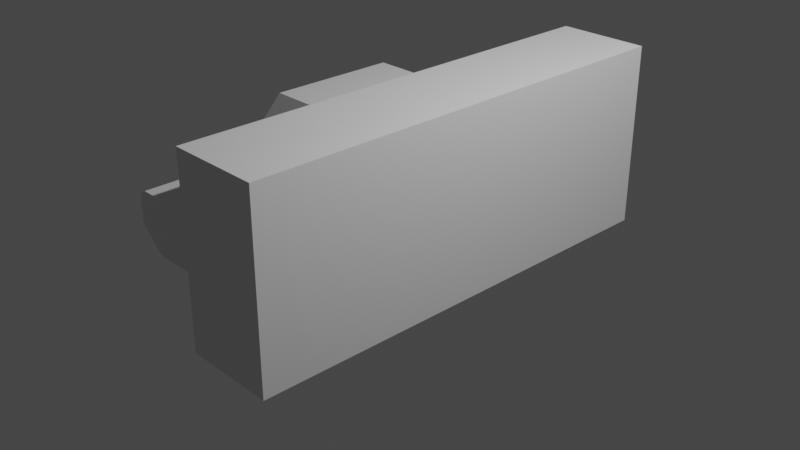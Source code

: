 # Source: Volvo4.blend  (saved by Blender 2.83.19; exported with 4.5.12 LTS)
import bpy
from mathutils import Matrix  # noqa: F401  (used for matrix-valued properties, if any)

bpy.ops.wm.read_factory_settings(use_empty=True)
scene = bpy.context.scene
scene.name = 'Scene'

# ---- collections
col_collection = bpy.data.collections.new('Collection'); scene.collection.children.link(col_collection)

# ---- materials (node trees are filled in below, after node groups)
mat_material = bpy.data.materials.new('Material')
mat_material.alpha_threshold = 0.0
mat_material.use_transparent_shadow = False
mat_material.line_color = (0.0, 0.0, 0.0, 1.0)

# ---- material node trees
mat_material.use_nodes = True; mat_material.node_tree.nodes.clear()
_N = mat_material.node_tree.nodes; _L = mat_material.node_tree.links
n0 = _N.new('ShaderNodeOutputMaterial'); n0.name = 'Material Output'; n0.location = (300, 300)
n1 = _N.new('ShaderNodeBsdfPrincipled'); n1.name = 'Principled BSDF'; n1.location = (10, 300)
n1.distribution = 'GGX'
n1.subsurface_method = 'BURLEY'
n1.inputs[2].default_value = 0.4
n1.inputs[3].default_value = 1.45
n1.inputs[27].default_value = (0.0, 0.0, 0.0, 1.0)
n1.inputs[28].default_value = 1.0
_L.new(n1.outputs[0], n0.inputs[0])
n0.is_active_output = True

# ---- world
world_world = bpy.data.worlds.new('World'); scene.world = world_world
world_world.use_nodes = True; world_world.node_tree.nodes.clear()
_N = world_world.node_tree.nodes; _L = world_world.node_tree.links
n0 = _N.new('ShaderNodeOutputWorld'); n0.name = 'World Output'; n0.location = (300, 300)
n1 = _N.new('ShaderNodeBackground'); n1.name = 'Background'; n1.location = (10, 300)
n1.inputs[0].default_value = (0.05088, 0.05088, 0.05088, 1.0)
_L.new(n1.outputs[0], n0.inputs[0])
n0.is_active_output = True
world_world.color = (0.05088, 0.05088, 0.05088)
world_world.use_sun_shadow = False
world_world.sun_shadow_jitter_overblur = 0.0

# ---- cameras
cam_camera = bpy.data.cameras.new('Camera')
cam_camera.clip_end = 100.0
cam_camera.ortho_scale = 7.314

# ---- lights
light_light = bpy.data.lights.new('Light', 'POINT')
light_light.transmission_factor = 0.0
light_light.energy = 1000.0
light_light.shadow_soft_size = 0.1
light_light.shadow_maximum_resolution = 0.006
light_light.use_absolute_resolution = True

# ---- meshes
me_cube = bpy.data.meshes.new('Cube')
me_cube.from_pydata([(0.4515, 0.4644, 0.09402), (0.4397, -0.4766, 0.06993), (-0.4279, 0.4644, 0.09402), (-0.4397, -0.4766, 0.06993), (-0.4397, 0.1586, 0.0), (-0.4397, -0.018, 0.0), (-0.4397, -0.1992, 0.0), (-0.4397, -0.2713, 0.0), (0.3465, 0.07069, 1.0), (0.3465, -0.03756, 1.0), (0.3465, -0.171, 1.0), (0.3465, -0.2042, 1.0), (-0.3465, -0.2042, 1.0), (-0.3465, -0.171, 1.0), (-0.3465, -0.03756, 1.0), (-0.3465, 0.07069, 1.0), (0.4397, -0.2713, 0.0), (0.4397, -0.1992, 0.0), (0.4397, -0.018, 0.0), (0.4397, 0.1586, 0.0), (0.4522, 0.4863, 0.5368), (-0.4522, -0.5, 0.563), (0.4522, -0.5, 0.563), (-0.4522, 0.4863, 0.5368), (0.4522, 0.1653, 0.563), (0.4522, -0.01968, 0.563), (0.4522, -0.2094, 0.563), (0.4522, -0.285, 0.563), (-0.4522, -0.285, 0.563), (-0.4522, -0.2094, 0.563), (-0.4522, -0.01968, 0.563), (-0.4522, 0.1653, 0.563), (0.5, 0.5, 0.4912), (0.5, 0.5, 0.3288), (0.5, -0.5, 0.5274), (0.5, -0.5, 0.3188), (-0.5, 0.5, 0.4912), (-0.5, 0.5, 0.3288), (0.5, 0.1653, 0.5274), (0.5, 0.1653, 0.3188), (0.5, -0.01968, 0.5274), (0.5, -0.01968, 0.3188), (0.5, -0.2094, 0.5274), (0.5, -0.2094, 0.3188), (0.5, -0.285, 0.5274), (0.5, -0.285, 0.3188), (-0.5, -0.285, 0.5274), (-0.5, -0.285, 0.3188), (-0.5, -0.2094, 0.5274), (-0.5, -0.2094, 0.3188), (-0.5, -0.01968, 0.5274), (-0.5, -0.01968, 0.3188), (-0.5, 0.1653, 0.5274), (-0.5, 0.1653, 0.3188), (-0.5, -0.5, 0.3188), (-0.5, -0.5, 0.5274), (0.4397, 0.4254, 0.09707), (-0.4397, 0.4254, 0.09707), (0.4522, 0.454, 0.5368), (-0.4522, 0.454, 0.5368), (-0.4942, 0.464, 0.3288), (-0.4942, 0.464, 0.4912), (0.4942, 0.464, 0.3288), (0.4942, 0.464, 0.4912), (-0.2471, 0.5, 0.3288), (0.2471, 0.5, 0.3288), (-0.2471, 0.5, 0.4912), (0.2471, 0.5, 0.4912), (-0.5, 0.454, 0.3188), (-0.5, 0.5, 0.3188), (-0.5, 0.454, 0.5012), (-0.5, 0.5, 0.5012), (0.2471, 0.5, 0.3188), (0.5, 0.5, 0.3188), (0.2471, 0.5, 0.5012), (0.5, 0.5, 0.5012), (0.5, 0.454, 0.3188), (0.5, 0.454, 0.5012), (-0.2471, 0.5, 0.3188), (-0.2471, 0.5, 0.5012), (0.4942, 0.4937, 0.4912), (0.4942, 0.4937, 0.3288), (-0.4942, 0.4937, 0.4912), (-0.4942, 0.4937, 0.3288), (-0.2471, 0.4937, 0.4912), (-0.2471, 0.4937, 0.3288), (0.2471, 0.4937, 0.4912), (0.2471, 0.4937, 0.3288), (0.4577, 0.4758, 0.1912), (0.4577, -0.4836, 0.1226), (-0.4577, 0.4758, 0.1912), (0.4577, 0.1606, 0.07353), (0.4577, -0.0185, 0.07353), (0.4577, -0.2022, 0.07353), (0.4577, -0.2754, 0.07353), (-0.4577, -0.2754, 0.07353), (-0.4577, -0.2022, 0.07353), (-0.4577, -0.0185, 0.07353), (-0.4577, 0.1606, 0.07353), (-0.4577, -0.4836, 0.1226), (0.4577, 0.4313, 0.1912), (-0.4577, 0.4313, 0.1912), (0.4942, 0.464, 0.3969), (0.4942, 0.4937, 0.3969), (-0.4942, 0.464, 0.3969), (-0.4942, 0.4937, 0.3969), (0.4459, 0.4524, 0.1235), (-0.4459, 0.4524, 0.1235), (0.4459, 0.4275, 0.1296), (-0.4459, 0.4275, 0.1296), (0.4546, 0.4667, 0.1166), (-0.431, 0.4667, 0.1166), (0.4428, 0.4264, 0.1134), (-0.4428, 0.4264, 0.1134)], [], [(7, 16, 1, 3), (28, 21, 22, 27), (58, 20, 23, 59), (24, 8, 9, 25), (25, 9, 10, 26), (26, 10, 11, 27), (57, 56, 19, 4), (4, 19, 18, 5), (5, 18, 17, 6), (6, 17, 16, 7), (12, 28, 27, 11), (8, 15, 14, 9), (9, 14, 13, 10), (10, 13, 12, 11), (50, 30, 31, 52), (48, 29, 30, 50), (46, 28, 29, 48), (55, 21, 28, 46), (42, 26, 27, 44), (40, 25, 26, 42), (38, 24, 25, 40), (77, 58, 24, 38), (71, 23, 20, 75, 74, 79), (44, 27, 22, 34), (70, 59, 23, 71), (34, 22, 21, 55), (89, 35, 54, 99), (35, 34, 55, 54), (101, 68, 69, 90), (36, 66, 84, 82), (94, 45, 35, 89), (45, 44, 34, 35), (90, 69, 78, 72, 73, 88), (67, 32, 80, 86), (100, 76, 39, 91), (76, 77, 38, 39), (91, 39, 41, 92), (39, 38, 40, 41), (92, 41, 43, 93), (41, 40, 42, 43), (93, 43, 45, 94), (43, 42, 44, 45), (99, 54, 47, 95), (54, 55, 46, 47), (95, 47, 49, 96), (47, 46, 48, 49), (96, 49, 51, 97), (49, 48, 50, 51), (97, 51, 53, 98), (51, 50, 52, 53), (104, 61, 82, 105), (88, 73, 76, 100), (53, 52, 70, 68), (98, 53, 68, 101), (52, 31, 59, 70), (75, 20, 58, 77), (2, 0, 56, 57), (24, 58, 59, 31), (65, 64, 85, 87), (33, 65, 87, 81), (30, 14, 15, 31), (28, 12, 13, 29), (29, 13, 14, 30), (24, 31, 15, 8), (60, 37, 69, 68), (36, 61, 70, 71), (65, 33, 73, 72), (32, 67, 74, 75), (33, 62, 76, 73), (63, 32, 75, 77), (62, 102, 63, 77, 76), (61, 104, 60, 68, 70), (37, 64, 78, 69), (64, 65, 72, 78), (66, 36, 71, 79), (67, 66, 79, 74), (87, 86, 80, 103, 81), (83, 105, 82, 84, 85), (85, 84, 86, 87), (37, 60, 83), (62, 33, 81), (66, 67, 86, 84), (61, 36, 82), (64, 37, 83, 85), (32, 63, 80), (4, 98, 101, 109, 113, 57), (106, 88, 100, 108), (5, 97, 98, 4), (6, 96, 97, 5), (7, 95, 96, 6), (3, 99, 95, 7), (17, 93, 94, 16), (18, 92, 93, 17), (19, 91, 92, 18), (56, 112, 108, 100, 91, 19), (107, 90, 88, 106), (16, 94, 89, 1), (109, 101, 90, 107), (1, 89, 99, 3), (103, 80, 63, 102), (81, 103, 102, 62), (60, 104, 105, 83), (113, 109, 107, 111), (111, 107, 106, 110), (110, 106, 108, 112), (0, 110, 112, 56), (2, 111, 110, 0), (57, 113, 111, 2)])
_uv = me_cube.uv_layers.new(name='UVMap')
_uv.uv.foreach_set('vector', [0.125, 0.7, 0.375, 0.7, 0.375, 0.75, 0.125, 0.75, 0.5157, 0.05, 0.5157, 0.0, 0.5157, 0.75, 0.5157, 0.7, 0.5157, 0.5069, 0.5157, 0.5, 0.5157, 0.25, 0.5157, 0.2431, 0.5157, 0.55, 0.625, 0.55, 0.625, 0.6, 0.5157, 0.6, 0.5157, 0.6, 0.625, 0.6, 0.625, 0.65, 0.5157, 0.65, 0.5157, 0.65, 0.625, 0.65, 0.625, 0.7, 0.5157, 0.7, 0.125, 0.5069, 0.375, 0.5069, 0.375, 0.55, 0.125, 0.55, 0.125, 0.55, 0.375, 0.55, 0.375, 0.6, 0.125, 0.6, 0.125, 0.6, 0.375, 0.6, 0.375, 0.65, 0.125, 0.65, 0.125, 0.65, 0.375, 0.65, 0.375, 0.7, 0.125, 0.7, 0.625, 0.05, 0.5157, 0.05, 0.5157, 0.7, 0.625, 0.7, 0.625, 0.55, 0.875, 0.55, 0.875, 0.6, 0.625, 0.6, 0.625, 0.6, 0.875, 0.6, 0.875, 0.65, 0.625, 0.65, 0.625, 0.65, 0.875, 0.65, 0.875, 0.7, 0.625, 0.7, 0.5069, 0.15, 0.5157, 0.15, 0.5157, 0.2, 0.5069, 0.2, 0.5069, 0.1, 0.5157, 0.1, 0.5157, 0.15, 0.5069, 0.15, 0.5069, 0.05, 0.5157, 0.05, 0.5157, 0.1, 0.5069, 0.1, 0.5069, 0.0, 0.5157, 0.0, 0.5157, 0.05, 0.5069, 0.05, 0.5069, 0.65, 0.5157, 0.65, 0.5157, 0.7, 0.5069, 0.7, 0.5069, 0.6, 0.5157, 0.6, 0.5157, 0.65, 0.5069, 0.65, 0.5069, 0.55, 0.5157, 0.55, 0.5157, 0.6, 0.5069, 0.6, 0.5069, 0.5069, 0.5157, 0.5069, 0.5157, 0.55, 0.5069, 0.55, 0.5069, 0.25, 0.5157, 0.25, 0.5157, 0.5, 0.5069, 0.5, 0.5069, 0.4167, 0.5069, 0.3333, 0.5069, 0.7, 0.5157, 0.7, 0.5157, 0.75, 0.5069, 0.75, 0.5069, 0.2431, 0.5157, 0.2431, 0.5157, 0.25, 0.5069, 0.25, 0.5069, 0.75, 0.5157, 0.75, 0.5157, 1.0, 0.5069, 1.0, 0.4004, 0.75, 0.4599, 0.75, 0.4599, 1.0, 0.4004, 1.0, 0.4599, 0.75, 0.5069, 0.75, 0.5069, 1.0, 0.4599, 1.0, 0.4004, 0.2431, 0.4599, 0.2431, 0.4599, 0.25, 0.4004, 0.25, 0.5046, 0.25, 0.5046, 0.3333, 0.5046, 0.3333, 0.5046, 0.25, 0.4004, 0.7, 0.4599, 0.7, 0.4599, 0.75, 0.4004, 0.75, 0.4599, 0.7, 0.5069, 0.7, 0.5069, 0.75, 0.4599, 0.75, 0.4004, 0.25, 0.4599, 0.25, 0.4599, 0.3333, 0.4599, 0.4167, 0.4599, 0.5, 0.4004, 0.5, 0.5046, 0.4167, 0.5046, 0.5, 0.5046, 0.5, 0.5046, 0.4167, 0.4004, 0.5069, 0.4599, 0.5069, 0.4599, 0.55, 0.4004, 0.55, 0.4599, 0.5069, 0.5069, 0.5069, 0.5069, 0.55, 0.4599, 0.55, 0.4004, 0.55, 0.4599, 0.55, 0.4599, 0.6, 0.4004, 0.6, 0.4599, 0.55, 0.5069, 0.55, 0.5069, 0.6, 0.4599, 0.6, 0.4004, 0.6, 0.4599, 0.6, 0.4599, 0.65, 0.4004, 0.65, 0.4599, 0.6, 0.5069, 0.6, 0.5069, 0.65, 0.4599, 0.65, 0.4004, 0.65, 0.4599, 0.65, 0.4599, 0.7, 0.4004, 0.7, 0.4599, 0.65, 0.5069, 0.65, 0.5069, 0.7, 0.4599, 0.7, 0.4004, 0.0, 0.4599, 0.0, 0.4599, 0.05, 0.4004, 0.05, 0.4599, 0.0, 0.5069, 0.0, 0.5069, 0.05, 0.4599, 0.05, 0.4004, 0.05, 0.4599, 0.05, 0.4599, 0.1, 0.4004, 0.1, 0.4599, 0.05, 0.5069, 0.05, 0.5069, 0.1, 0.4599, 0.1, 0.4004, 0.1, 0.4599, 0.1, 0.4599, 0.15, 0.4004, 0.15, 0.4599, 0.1, 0.5069, 0.1, 0.5069, 0.15, 0.4599, 0.15, 0.4004, 0.15, 0.4599, 0.15, 0.4599, 0.2, 0.4004, 0.2, 0.4599, 0.15, 0.5069, 0.15, 0.5069, 0.2, 0.4599, 0.2, 0.4834, 0.2446, 0.5046, 0.2446, 0.5046, 0.25, 0.4834, 0.25, 0.4004, 0.5, 0.4599, 0.5, 0.4599, 0.5069, 0.4004, 0.5069, 0.4599, 0.2, 0.5069, 0.2, 0.5069, 0.2431, 0.4599, 0.2431, 0.4004, 0.2, 0.4599, 0.2, 0.4599, 0.2431, 0.4004, 0.2431, 0.5069, 0.2, 0.5157, 0.2, 0.5157, 0.2431, 0.5069, 0.2431, 0.5069, 0.5, 0.5157, 0.5, 0.5157, 0.5069, 0.5069, 0.5069, 0.125, 0.5, 0.375, 0.5, 0.375, 0.5069, 0.125, 0.5069, 0.5157, 0.55, 0.5157, 0.5069, 0.5157, 0.2431, 0.5157, 0.2, 0.4622, 0.4167, 0.4622, 0.3333, 0.4622, 0.3333, 0.4622, 0.4167, 0.4622, 0.5, 0.4622, 0.4167, 0.4622, 0.4167, 0.4622, 0.5, 0.5157, 0.15, 0.625, 0.15, 0.625, 0.2, 0.5157, 0.2, 0.5157, 0.05, 0.625, 0.05, 0.625, 0.1, 0.5157, 0.1, 0.5157, 0.1, 0.625, 0.1, 0.625, 0.15, 0.5157, 0.15, 0.5157, 0.55, 0.5157, 0.2, 0.625, 0.2, 0.625, 0.55, 0.4622, 0.2446, 0.4622, 0.25, 0.4599, 0.25, 0.4599, 0.2431, 0.5046, 0.25, 0.5046, 0.2446, 0.5069, 0.2431, 0.5069, 0.25, 0.4622, 0.4167, 0.4622, 0.5, 0.4599, 0.5, 0.4599, 0.4167, 0.5046, 0.5, 0.5046, 0.4167, 0.5069, 0.4167, 0.5069, 0.5, 0.4622, 0.5, 0.4622, 0.5054, 0.4599, 0.5069, 0.4599, 0.5, 0.5046, 0.5054, 0.5046, 0.5, 0.5069, 0.5, 0.5069, 0.5069, 0.4622, 0.5054, 0.4834, 0.5054, 0.5046, 0.5054, 0.5069, 0.5069, 0.4599, 0.5069, 0.5046, 0.2446, 0.4834, 0.2446, 0.4622, 0.2446, 0.4599, 0.2431, 0.5069, 0.2431, 0.4622, 0.25, 0.4622, 0.3333, 0.4599, 0.3333, 0.4599, 0.25, 0.4622, 0.3333, 0.4622, 0.4167, 0.4599, 0.4167, 0.4599, 0.3333, 0.5046, 0.3333, 0.5046, 0.25, 0.5069, 0.25, 0.5069, 0.3333, 0.5046, 0.4167, 0.5046, 0.3333, 0.5069, 0.3333, 0.5069, 0.4167, 0.4622, 0.4167, 0.5046, 0.4167, 0.5046, 0.5, 0.4834, 0.5, 0.4622, 0.5, 0.4622, 0.25, 0.4834, 0.25, 0.5046, 0.25, 0.5046, 0.3333, 0.4622, 0.3333, 0.4622, 0.3333, 0.5046, 0.3333, 0.5046, 0.4167, 0.4622, 0.4167, 0.4622, 0.25, 0.4622, 0.2446, 0.4622, 0.25, 0.4622, 0.5054, 0.4622, 0.5, 0.4622, 0.5, 0.5046, 0.3333, 0.5046, 0.4167, 0.5046, 0.4167, 0.5046, 0.3333, 0.5046, 0.2446, 0.5046, 0.25, 0.5046, 0.25, 0.4622, 0.3333, 0.4622, 0.25, 0.4622, 0.25, 0.4622, 0.3333, 0.5046, 0.5, 0.5046, 0.5054, 0.5046, 0.5, 0.375, 0.2, 0.4004, 0.2, 0.4004, 0.2431, 0.3838, 0.2431, 0.3794, 0.2431, 0.375, 0.2431, 0.3838, 0.5, 0.4004, 0.5, 0.4004, 0.5069, 0.3838, 0.5069, 0.375, 0.15, 0.4004, 0.15, 0.4004, 0.2, 0.375, 0.2, 0.375, 0.1, 0.4004, 0.1, 0.4004, 0.15, 0.375, 0.15, 0.375, 0.05, 0.4004, 0.05, 0.4004, 0.1, 0.375, 0.1, 0.375, 0.0, 0.4004, 0.0, 0.4004, 0.05, 0.375, 0.05, 0.375, 0.65, 0.4004, 0.65, 0.4004, 0.7, 0.375, 0.7, 0.375, 0.6, 0.4004, 0.6, 0.4004, 0.65, 0.375, 0.65, 0.375, 0.55, 0.4004, 0.55, 0.4004, 0.6, 0.375, 0.6, 0.375, 0.5069, 0.3794, 0.5069, 0.3838, 0.5069, 0.4004, 0.5069, 0.4004, 0.55, 0.375, 0.55, 0.3838, 0.25, 0.4004, 0.25, 0.4004, 0.5, 0.3838, 0.5, 0.375, 0.7, 0.4004, 0.7, 0.4004, 0.75, 0.375, 0.75, 0.3838, 0.2431, 0.4004, 0.2431, 0.4004, 0.25, 0.3838, 0.25, 0.375, 0.75, 0.4004, 0.75, 0.4004, 1.0, 0.375, 1.0, 0.4834, 0.5, 0.5046, 0.5, 0.5046, 0.5054, 0.4834, 0.5054, 0.4622, 0.5, 0.4834, 0.5, 0.4834, 0.5054, 0.4622, 0.5054, 0.4622, 0.2446, 0.4834, 0.2446, 0.4834, 0.25, 0.4622, 0.25, 0.3794, 0.2431, 0.3838, 0.2431, 0.3838, 0.25, 0.3794, 0.25, 0.3794, 0.25, 0.3838, 0.25, 0.3838, 0.5, 0.3794, 0.5, 0.3794, 0.5, 0.3838, 0.5, 0.3838, 0.5069, 0.3794, 0.5069, 0.375, 0.5, 0.3794, 0.5, 0.3794, 0.5069, 0.375, 0.5069, 0.375, 0.25, 0.3794, 0.25, 0.3794, 0.5, 0.375, 0.5, 0.375, 0.2431, 0.3794, 0.2431, 0.3794, 0.25, 0.375, 0.25])
me_cube.materials.append(mat_material)
me_cube.use_remesh_preserve_volume = False
me_cube.use_remesh_preserve_attributes = False
me_cube.use_mirror_vertex_groups = False
me_cube.update()
me_cube_001 = bpy.data.meshes.new('Cube.001')
me_cube_001.from_pydata([(-1.0, -1.0, -1.0), (-1.0, -1.0, 1.0), (-1.0, 1.0, -1.0), (-1.0, 1.0, 1.0), (1.0, -1.0, -1.0), (1.0, -1.0, 1.0), (1.0, 1.0, -1.0), (1.0, 1.0, 1.0)], [], [(0, 1, 3, 2), (2, 3, 7, 6), (6, 7, 5, 4), (4, 5, 1, 0), (2, 6, 4, 0), (7, 3, 1, 5)])
_uv = me_cube_001.uv_layers.new(name='UVMap')
_uv.uv.foreach_set('vector', [0.375, 0.0, 0.625, 0.0, 0.625, 0.25, 0.375, 0.25, 0.375, 0.25, 0.625, 0.25, 0.625, 0.5, 0.375, 0.5, 0.375, 0.5, 0.625, 0.5, 0.625, 0.75, 0.375, 0.75, 0.375, 0.75, 0.625, 0.75, 0.625, 1.0, 0.375, 1.0, 0.125, 0.5, 0.375, 0.5, 0.375, 0.75, 0.125, 0.75, 0.625, 0.5, 0.875, 0.5, 0.875, 0.75, 0.625, 0.75])
me_cube_001.use_remesh_fix_poles = True
me_cube_001.use_remesh_preserve_attributes = False
me_cube_001.use_mirror_vertex_groups = False
me_cube_001.update()

# ---- objects
ob_cube = bpy.data.objects.new('Cube', me_cube)
ob_light = bpy.data.objects.new('Light', light_light)
ob_camera = bpy.data.objects.new('Camera', cam_camera)
ob_cube_001 = bpy.data.objects.new('Cube.001', me_cube_001)

# ---- transforms, parenting, visibility, modifiers, constraints
ob_cube.location = (0.0, 0.0, 0.0)
ob_cube.scale = (1.71, 4.79, 1.43)
ob_cube.lock_rotations_4d = False
ob_cube.empty_display_type = 'ARROWS'
ob_cube.lineart.crease_threshold = 0.0
ob_light.location = (4.076, 1.005, 5.904)
ob_light.rotation_euler = (0.6503, 0.05522, 1.866)
ob_light.lock_rotations_4d = False
ob_light.empty_display_type = 'ARROWS'
ob_light.color = (0.0, 0.0, 0.0, 0.0)
ob_light.lineart.crease_threshold = 0.0
ob_camera.location = (7.359, -6.926, 4.958)
ob_camera.rotation_euler = (1.109, 0.0, 0.8149)
ob_camera.lock_rotations_4d = False
ob_camera.empty_display_type = 'ARROWS'
ob_camera.color = (0.0, 0.0, 0.0, 0.0)
ob_camera.display_type = 'WIRE'
ob_camera.lineart.crease_threshold = 0.0
ob_cube_001.location = (0.5, 0.0, 0.5)
ob_cube_001.scale = (0.5, 2.5, 1.0)
ob_cube_001.lineart.crease_threshold = 0.0

# ---- collection membership
col_collection.objects.link(ob_cube)
col_collection.objects.link(ob_light)
col_collection.objects.link(ob_camera)
col_collection.objects.link(ob_cube_001)

# ---- scene / render settings (as saved in the file)
scene.camera = ob_camera
scene.frame_start = 1; scene.frame_end = 250; scene.frame_set(1)
scene.render.engine = 'BLENDER_EEVEE_NEXT'
scene.cycles.use_denoising = False
scene.cycles.samples = 128
scene.cycles.sampling_pattern = 'TABULATED_SOBOL'
scene.cycles.use_adaptive_sampling = False
scene.cycles.use_light_tree = False
scene.view_settings.view_transform = 'Filmic'
bpy.context.view_layer.update()
